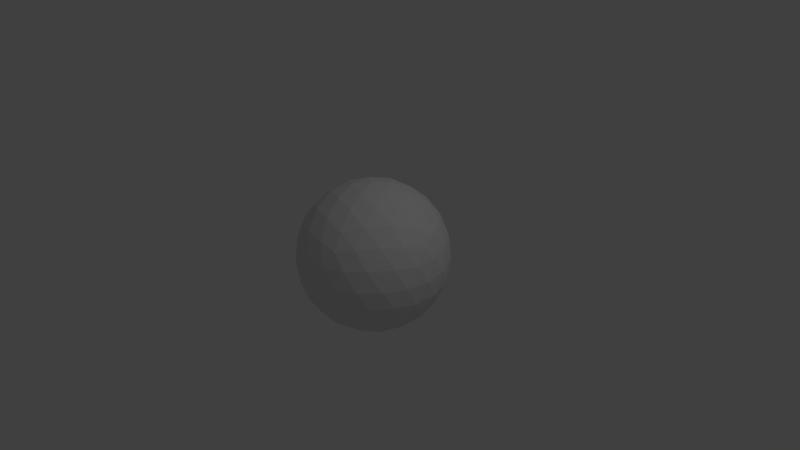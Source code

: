 # Source: planeta.blend  (saved by Blender 2.63.0; exported with 4.5.12 LTS)
import bpy
from mathutils import Matrix  # noqa: F401  (used for matrix-valued properties, if any)

bpy.ops.wm.read_factory_settings(use_empty=True)
scene = bpy.context.scene
scene.name = 'Scene'

# ---- collections
col_collection_1 = bpy.data.collections.new('Collection 1'); scene.collection.children.link(col_collection_1)

# ---- world
world_world = bpy.data.worlds.new('World'); scene.world = world_world
world_world.color = (0.05088, 0.05088, 0.05088)
world_world.use_sun_shadow = False
world_world.sun_shadow_jitter_overblur = 0.0
world_world.cycles.sampling_method = 'MANUAL'
world_world.cycles.sample_map_resolution = 256

# ---- cameras
cam_camera = bpy.data.cameras.new('Camera')
cam_camera.clip_end = 100.0
cam_camera.lens = 35.0
cam_camera.sensor_width = 32.0
cam_camera.sensor_height = 18.0
cam_camera.ortho_scale = 7.314
cam_camera.dof.focus_distance = 0.0
cam_camera.dof.aperture_fstop = 128.0

# ---- lights
light_lamp = bpy.data.lights.new('Lamp', 'POINT')
light_lamp.transmission_factor = 0.0
light_lamp.cutoff_distance = 30.0
light_lamp.energy = 100.0
light_lamp.shadow_buffer_clip_start = 1.001
light_lamp.shadow_soft_size = 1.0
light_lamp.shadow_maximum_resolution = 0.006
light_lamp.use_absolute_resolution = True
light_lamp.cycles.use_multiple_importance_sampling = False

# ---- meshes
me_icosphere = bpy.data.meshes.new('Icosphere')
me_icosphere.from_pydata([(0.0, 0.0, -1.0), (0.7236, -0.5257, -0.4472), (-0.2764, -0.8506, -0.4472), (-0.8944, 0.0, -0.4472), (-0.2764, 0.8506, -0.4472), (0.7236, 0.5257, -0.4472), (0.2764, -0.8506, 0.4472), (-0.7236, -0.5257, 0.4472), (-0.7236, 0.5257, 0.4472), (0.2764, 0.8506, 0.4472), (0.8944, 0.0, 0.4472), (0.0, 0.0, 1.0), (0.2032, -0.1476, -0.9679), (0.4253, -0.309, -0.8507), (0.6095, -0.4429, -0.6575), (0.5319, -0.6817, -0.5023), (0.2629, -0.809, -0.5257), (-0.02964, -0.8642, -0.5023), (-0.2328, -0.7166, -0.6575), (-0.1625, -0.5, -0.8507), (-0.07761, -0.2389, -0.9679), (0.2032, 0.1476, -0.9679), (0.4253, 0.309, -0.8507), (0.6095, 0.4429, -0.6575), (0.8127, 0.2952, -0.5023), (0.8506, -9.209e-09, -0.5257), (0.8127, -0.2952, -0.5023), (-0.484, -0.7166, -0.5023), (-0.6882, -0.5, -0.5257), (-0.8311, -0.2389, -0.5023), (-0.7534, 0.0, -0.6575), (-0.5257, 0.0, -0.8507), (-0.2511, 0.0, -0.9679), (-0.8311, 0.2389, -0.5023), (-0.6882, 0.5, -0.5257), (-0.484, 0.7166, -0.5023), (-0.2328, 0.7166, -0.6575), (-0.1625, 0.5, -0.8507), (-0.07761, 0.2389, -0.9679), (-0.02964, 0.8642, -0.5023), (0.2629, 0.809, -0.5257), (0.5319, 0.6817, -0.5023), (0.8607, 0.4429, -0.2512), (0.9511, 0.309, 7.834e-09), (0.9566, 0.1476, 0.2511), (0.9566, -0.1476, 0.2511), (0.9511, -0.309, -7.834e-09), (0.8607, -0.4429, -0.2512), (0.6872, -0.6817, -0.2512), (0.5878, -0.809, 7.834e-09), (0.436, -0.8642, 0.2512), (0.1552, -0.9554, 0.2512), (-4.842e-09, -1.0, -7.834e-09), (-0.1552, -0.9554, -0.2512), (-0.436, -0.8642, -0.2512), (-0.5878, -0.809, 7.834e-09), (-0.6872, -0.6817, 0.2512), (-0.8607, -0.4429, 0.2512), (-0.9511, -0.309, -7.834e-09), (-0.9566, -0.1476, -0.2511), (-0.9566, 0.1476, -0.2511), (-0.9511, 0.309, 7.834e-09), (-0.8607, 0.4429, 0.2512), (-0.6872, 0.6817, 0.2512), (-0.5878, 0.809, -7.834e-09), (-0.436, 0.8642, -0.2512), (-0.1552, 0.9554, -0.2512), (4.842e-09, 1.0, 7.834e-09), (0.1552, 0.9554, 0.2512), (0.436, 0.8642, 0.2512), (0.5878, 0.809, -7.834e-09), (0.6872, 0.6817, -0.2512), (0.8311, -0.2389, 0.5023), (0.6882, -0.5, 0.5257), (0.484, -0.7166, 0.5023), (0.02964, -0.8642, 0.5023), (-0.2629, -0.809, 0.5257), (-0.5319, -0.6817, 0.5023), (-0.8127, -0.2952, 0.5023), (-0.8506, 9.209e-09, 0.5257), (-0.8127, 0.2952, 0.5023), (-0.5319, 0.6817, 0.5023), (-0.2629, 0.809, 0.5257), (0.02964, 0.8642, 0.5023), (0.484, 0.7166, 0.5023), (0.6882, 0.5, 0.5257), (0.8311, 0.2389, 0.5023), (0.7534, 0.0, 0.6575), (0.5257, 0.0, 0.8507), (0.2511, 0.0, 0.9679), (0.07761, -0.2389, 0.9679), (0.1625, -0.5, 0.8507), (0.2328, -0.7166, 0.6575), (-0.2032, -0.1476, 0.9679), (-0.4253, -0.309, 0.8507), (-0.6095, -0.4429, 0.6575), (-0.2032, 0.1476, 0.9679), (-0.4253, 0.309, 0.8507), (-0.6095, 0.4429, 0.6575), (0.07761, 0.2389, 0.9679), (0.1625, 0.5, 0.8507), (0.2328, 0.7166, 0.6575), (0.05279, -0.6882, -0.7236), (0.1382, -0.4253, -0.8944), (0.3618, -0.5878, -0.7236), (0.6708, 0.1625, -0.7236), (0.6708, -0.1625, -0.7236), (0.4472, -7.38e-07, -0.8944), (-0.6382, -0.2629, -0.7236), (-0.3618, -0.2629, -0.8944), (-0.4472, -0.5257, -0.7236), (-0.4472, 0.5257, -0.7236), (-0.3618, 0.2629, -0.8944), (-0.6382, 0.2629, -0.7236), (0.3618, 0.5878, -0.7236), (0.1382, 0.4253, -0.8944), (0.05279, 0.6882, -0.7236), (1.0, 0.0, 0.0), (0.9472, -0.1625, -0.2764), (0.9472, 0.1625, -0.2764), (0.309, -0.9511, 1.214e-14), (0.1382, -0.9511, -0.2764), (0.4472, -0.8506, -0.2764), (-0.809, -0.5878, 3.502e-14), (-0.8618, -0.4253, -0.2764), (-0.6708, -0.6882, -0.2764), (-0.809, 0.5878, -3.549e-14), (-0.6708, 0.6882, -0.2764), (-0.8618, 0.4253, -0.2764), (0.309, 0.9511, -1.167e-14), (0.4472, 0.8506, -0.2764), (0.1382, 0.9511, -0.2764), (0.6708, -0.6882, 0.2764), (0.809, -0.5878, -1.894e-06), (0.8618, -0.4253, 0.2764), (-0.4472, -0.8506, 0.2764), (-0.309, -0.9511, -7.789e-07), (-0.1382, -0.9511, 0.2764), (-0.9472, 0.1625, 0.2764), (-1.0, -3.766e-07, 6.423e-07), (-0.9472, -0.1625, 0.2764), (-0.1382, 0.9511, 0.2764), (-0.309, 0.9511, -4.728e-07), (-0.4472, 0.8506, 0.2764), (0.8618, 0.4253, 0.2764), (0.809, 0.5878, -1.363e-08), (0.6708, 0.6882, 0.2764), (0.3618, -0.2629, 0.8944), (0.4472, -0.5257, 0.7236), (0.6382, -0.2629, 0.7236), (-0.1382, -0.4253, 0.8944), (-0.3618, -0.5878, 0.7236), (-0.05279, -0.6882, 0.7236), (-0.4472, 0.0, 0.8944), (-0.6708, 0.1625, 0.7236), (-0.6708, -0.1625, 0.7236), (-0.1382, 0.4253, 0.8944), (-0.05279, 0.6882, 0.7236), (-0.3618, 0.5878, 0.7236), (0.3618, 0.2629, 0.8944), (0.6382, 0.2629, 0.7236), (0.4472, 0.5257, 0.7236)], [], [(0, 12, 20), (1, 14, 26), (0, 20, 32), (0, 32, 38), (0, 38, 21), (1, 26, 47), (2, 17, 53), (3, 29, 59), (4, 35, 65), (5, 41, 71), (1, 47, 48), (2, 53, 54), (3, 59, 60), (4, 65, 66), (5, 71, 42), (6, 74, 92), (7, 77, 95), (8, 80, 98), (9, 83, 101), (10, 86, 87), (18, 17, 2), (19, 102, 18), (20, 103, 19), (18, 102, 17), (102, 16, 17), (19, 103, 102), (103, 104, 102), (102, 104, 16), (104, 15, 16), (20, 12, 103), (12, 13, 103), (103, 13, 104), (13, 14, 104), (104, 14, 15), (14, 1, 15), (24, 23, 5), (25, 105, 24), (26, 106, 25), (24, 105, 23), (105, 22, 23), (25, 106, 105), (106, 107, 105), (105, 107, 22), (107, 21, 22), (26, 14, 106), (14, 13, 106), (106, 13, 107), (13, 12, 107), (107, 12, 21), (12, 0, 21), (30, 29, 3), (31, 108, 30), (32, 109, 31), (30, 108, 29), (108, 28, 29), (31, 109, 108), (109, 110, 108), (108, 110, 28), (110, 27, 28), (32, 20, 109), (20, 19, 109), (109, 19, 110), (19, 18, 110), (110, 18, 27), (18, 2, 27), (36, 35, 4), (37, 111, 36), (38, 112, 37), (36, 111, 35), (111, 34, 35), (37, 112, 111), (112, 113, 111), (111, 113, 34), (113, 33, 34), (38, 32, 112), (32, 31, 112), (112, 31, 113), (31, 30, 113), (113, 30, 33), (30, 3, 33), (23, 41, 5), (22, 114, 23), (21, 115, 22), (23, 114, 41), (114, 40, 41), (22, 115, 114), (115, 116, 114), (114, 116, 40), (116, 39, 40), (21, 38, 115), (38, 37, 115), (115, 37, 116), (37, 36, 116), (116, 36, 39), (36, 4, 39), (45, 44, 10), (46, 117, 45), (47, 118, 46), (45, 117, 44), (117, 43, 44), (46, 118, 117), (118, 119, 117), (117, 119, 43), (119, 42, 43), (47, 26, 118), (26, 25, 118), (118, 25, 119), (25, 24, 119), (119, 24, 42), (24, 5, 42), (51, 50, 6), (52, 120, 51), (53, 121, 52), (51, 120, 50), (120, 49, 50), (52, 121, 120), (121, 122, 120), (120, 122, 49), (122, 48, 49), (53, 17, 121), (17, 16, 121), (121, 16, 122), (16, 15, 122), (122, 15, 48), (15, 1, 48), (57, 56, 7), (58, 123, 57), (59, 124, 58), (57, 123, 56), (123, 55, 56), (58, 124, 123), (124, 125, 123), (123, 125, 55), (125, 54, 55), (59, 29, 124), (29, 28, 124), (124, 28, 125), (28, 27, 125), (125, 27, 54), (27, 2, 54), (63, 62, 8), (64, 126, 63), (65, 127, 64), (63, 126, 62), (126, 61, 62), (64, 127, 126), (127, 128, 126), (126, 128, 61), (128, 60, 61), (65, 35, 127), (35, 34, 127), (127, 34, 128), (34, 33, 128), (128, 33, 60), (33, 3, 60), (69, 68, 9), (70, 129, 69), (71, 130, 70), (69, 129, 68), (129, 67, 68), (70, 130, 129), (130, 131, 129), (129, 131, 67), (131, 66, 67), (71, 41, 130), (41, 40, 130), (130, 40, 131), (40, 39, 131), (131, 39, 66), (39, 4, 66), (50, 74, 6), (49, 132, 50), (48, 133, 49), (50, 132, 74), (132, 73, 74), (49, 133, 132), (133, 134, 132), (132, 134, 73), (134, 72, 73), (48, 47, 133), (47, 46, 133), (133, 46, 134), (46, 45, 134), (134, 45, 72), (45, 10, 72), (56, 77, 7), (55, 135, 56), (54, 136, 55), (56, 135, 77), (135, 76, 77), (55, 136, 135), (136, 137, 135), (135, 137, 76), (137, 75, 76), (54, 53, 136), (53, 52, 136), (136, 52, 137), (52, 51, 137), (137, 51, 75), (51, 6, 75), (62, 80, 8), (61, 138, 62), (60, 139, 61), (62, 138, 80), (138, 79, 80), (61, 139, 138), (139, 140, 138), (138, 140, 79), (140, 78, 79), (60, 59, 139), (59, 58, 139), (139, 58, 140), (58, 57, 140), (140, 57, 78), (57, 7, 78), (68, 83, 9), (67, 141, 68), (66, 142, 67), (68, 141, 83), (141, 82, 83), (67, 142, 141), (142, 143, 141), (141, 143, 82), (143, 81, 82), (66, 65, 142), (65, 64, 142), (142, 64, 143), (64, 63, 143), (143, 63, 81), (63, 8, 81), (44, 86, 10), (43, 144, 44), (42, 145, 43), (44, 144, 86), (144, 85, 86), (43, 145, 144), (145, 146, 144), (144, 146, 85), (146, 84, 85), (42, 71, 145), (71, 70, 145), (145, 70, 146), (70, 69, 146), (146, 69, 84), (69, 9, 84), (90, 89, 11), (91, 147, 90), (92, 148, 91), (90, 147, 89), (147, 88, 89), (91, 148, 147), (148, 149, 147), (147, 149, 88), (149, 87, 88), (92, 74, 148), (74, 73, 148), (148, 73, 149), (73, 72, 149), (149, 72, 87), (72, 10, 87), (93, 90, 11), (94, 150, 93), (95, 151, 94), (93, 150, 90), (150, 91, 90), (94, 151, 150), (151, 152, 150), (150, 152, 91), (152, 92, 91), (95, 77, 151), (77, 76, 151), (151, 76, 152), (76, 75, 152), (152, 75, 92), (75, 6, 92), (96, 93, 11), (97, 153, 96), (98, 154, 97), (96, 153, 93), (153, 94, 93), (97, 154, 153), (154, 155, 153), (153, 155, 94), (155, 95, 94), (98, 80, 154), (80, 79, 154), (154, 79, 155), (79, 78, 155), (155, 78, 95), (78, 7, 95), (99, 96, 11), (100, 156, 99), (101, 157, 100), (99, 156, 96), (156, 97, 96), (100, 157, 156), (157, 158, 156), (156, 158, 97), (158, 98, 97), (101, 83, 157), (83, 82, 157), (157, 82, 158), (82, 81, 158), (158, 81, 98), (81, 8, 98), (89, 99, 11), (88, 159, 89), (87, 160, 88), (89, 159, 99), (159, 100, 99), (88, 160, 159), (160, 161, 159), (159, 161, 100), (161, 101, 100), (87, 86, 160), (86, 85, 160), (160, 85, 161), (85, 84, 161), (161, 84, 101), (84, 9, 101)])
me_icosphere.use_remesh_preserve_volume = False
me_icosphere.use_remesh_preserve_attributes = False
me_icosphere.use_mirror_vertex_groups = False
me_icosphere.update()

# ---- objects
ob_icosphere = bpy.data.objects.new('Icosphere', me_icosphere)
ob_lamp = bpy.data.objects.new('Lamp', light_lamp)
ob_camera = bpy.data.objects.new('Camera', cam_camera)

# ---- transforms, parenting, visibility, modifiers, constraints
ob_icosphere.location = (0.0, 0.0, 0.0)
ob_icosphere.lineart.crease_threshold = 0.0
ob_lamp.location = (4.076, 1.005, 5.904)
ob_lamp.rotation_euler = (0.6503, 0.05522, 1.866)
ob_lamp.lock_rotations_4d = False
ob_lamp.empty_display_type = 'ARROWS'
ob_lamp.color = (0.0, 0.0, 0.0, 0.0)
ob_lamp.lineart.crease_threshold = 0.0
ob_camera.location = (7.481, -6.508, 5.344)
ob_camera.rotation_euler = (1.109, 0.01082, 0.8149)
ob_camera.lock_rotations_4d = False
ob_camera.empty_display_type = 'ARROWS'
ob_camera.color = (0.0, 0.0, 0.0, 0.0)
ob_camera.display_type = 'WIRE'
ob_camera.lineart.crease_threshold = 0.0

# ---- collection membership
col_collection_1.objects.link(ob_icosphere)
col_collection_1.objects.link(ob_lamp)
col_collection_1.objects.link(ob_camera)

# ---- scene / render settings (as saved in the file)
scene.camera = ob_camera
scene.frame_start = 1; scene.frame_end = 250; scene.frame_set(1)
scene.render.engine = 'BLENDER_EEVEE_NEXT'
scene.render.image_settings.color_mode = 'RGB'
scene.render.image_settings.compression = 90
scene.render.resolution_percentage = 50
scene.render.dither_intensity = 0.0
scene.render.bake_margin = 2
scene.render.bake_bias = 0.0
scene.cycles.use_denoising = False
scene.cycles.samples = 10
scene.cycles.sampling_pattern = 'TABULATED_SOBOL'
scene.cycles.light_sampling_threshold = 0.0
scene.cycles.use_adaptive_sampling = False
scene.cycles.use_light_tree = False
scene.cycles.blur_glossy = 0.0
scene.cycles.volume_bounces = 1
scene.cycles.pixel_filter_type = 'GAUSSIAN'
scene.cycles.sample_clamp_indirect = 0.0
scene.view_settings.view_transform = 'Standard'
bpy.context.view_layer.update()
